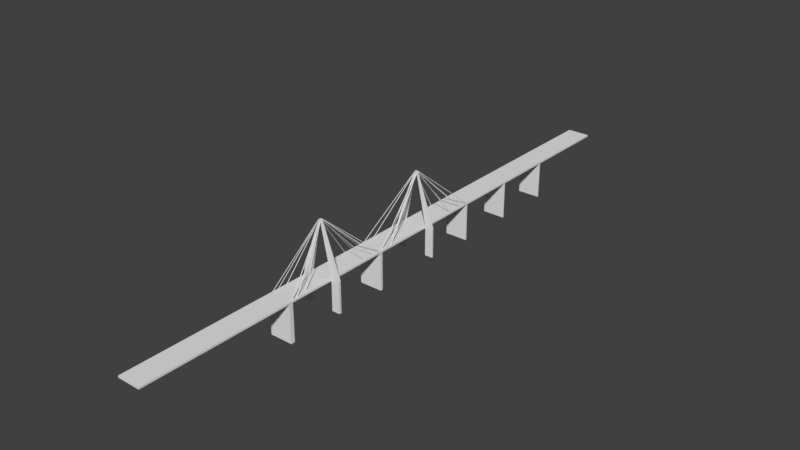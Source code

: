 # Source: Puenter.blend  (saved by Blender 2.77.0; exported with 4.5.12 LTS)
import bpy
from mathutils import Matrix  # noqa: F401  (used for matrix-valued properties, if any)

bpy.ops.wm.read_factory_settings(use_empty=True)
scene = bpy.context.scene
scene.name = 'Scene'

# ---- collections
col_collection_1 = bpy.data.collections.new('Collection 1'); scene.collection.children.link(col_collection_1)

# ---- materials (node trees are filled in below, after node groups)
mat_material = bpy.data.materials.new('Material')
mat_material.alpha_threshold = 0.0
mat_material.use_transparent_shadow = False
mat_material.roughness = 0.5
mat_material.line_color = (0.0, 0.0, 0.0, 1.0)

# ---- material node trees

# ---- world
world_world = bpy.data.worlds.new('World'); scene.world = world_world
world_world.color = (0.05088, 0.05088, 0.05088)
world_world.use_sun_shadow = False
world_world.sun_shadow_jitter_overblur = 0.0
world_world.cycles.sampling_method = 'MANUAL'

# ---- meshes
me_cube = bpy.data.meshes.new('Cube')
me_cube.from_pydata([(0.2894, 6.556, 0.2436), (0.2894, -8.641, 0.2436), (-0.2894, -8.641, 0.2436), (-0.2894, 6.556, 0.2436), (0.2894, 6.556, 0.2894), (0.2894, -8.641, 0.2894), (-0.2894, -8.641, 0.2894), (-0.2894, 6.556, 0.2894), (0.2894, 5.774, 0.2436), (0.2894, 4.235, 0.2436), (0.2894, 4.208, 0.2436), (0.2894, 2.668, 0.2436), (0.2894, 2.642, 0.2436), (0.2894, 1.111, 0.2436), (0.2894, 1.076, 0.2436), (0.2894, -0.4508, 0.2436), (0.2894, -0.4897, 0.2436), (0.2894, -1.988, 0.2436), (0.2894, -2.056, 0.2436), (0.2894, -3.557, 0.2436), (0.2894, -3.621, 0.2436), (0.2894, -4.76, 0.2436), (0.2894, -4.861, 0.2436), (-0.2894, -4.861, 0.2436), (-0.2894, -4.76, 0.2436), (-0.2894, -3.621, 0.2436), (-0.2894, -3.557, 0.2436), (-0.2894, -2.056, 0.2436), (-0.2894, -1.988, 0.2436), (-0.2894, -0.4897, 0.2436), (-0.2894, -0.4508, 0.2436), (-0.2894, 1.076, 0.2436), (-0.2894, 1.111, 0.2436), (-0.2894, 2.642, 0.2436), (-0.2894, 2.668, 0.2436), (-0.2894, 4.208, 0.2436), (-0.2894, 4.235, 0.2436), (-0.2894, 5.774, 0.2436), (0.2894, 5.774, 0.2894), (0.2894, 4.235, 0.2894), (0.2894, 4.208, 0.2894), (0.2894, 2.668, 0.2894), (0.2894, 2.642, 0.2894), (0.2894, 1.111, 0.2894), (0.2894, 1.076, 0.2894), (0.2894, -0.4508, 0.2894), (0.2894, -0.4897, 0.2894), (0.2894, -1.988, 0.2894), (0.2894, -2.056, 0.2894), (0.2894, -3.557, 0.2894), (0.2894, -3.621, 0.2894), (0.2894, -4.76, 0.2894), (0.2894, -4.861, 0.2894), (-0.2894, -4.861, 0.2894), (-0.2894, -4.76, 0.2894), (-0.2894, -3.621, 0.2894), (-0.2894, -3.557, 0.2894), (-0.2894, -2.056, 0.2894), (-0.2894, -1.988, 0.2894), (-0.2894, -0.4897, 0.2894), (-0.2894, -0.4508, 0.2894), (-0.2894, 1.076, 0.2894), (-0.2894, 1.111, 0.2894), (-0.2894, 2.642, 0.2894), (-0.2894, 2.668, 0.2894), (-0.2894, 4.208, 0.2894), (-0.2894, 4.235, 0.2894), (-0.2894, 5.774, 0.2894), (0.4912, -0.4508, 0.2436), (0.4912, -0.4897, 0.2436), (0.4912, -3.557, 0.2436), (0.4912, -3.621, 0.2436), (-0.4912, -3.621, 0.2436), (-0.4912, -3.557, 0.2436), (-0.4912, -0.4897, 0.2436), (-0.4912, -0.4508, 0.2436), (0.4912, -0.4508, 0.2894), (0.4912, -0.4897, 0.2894), (0.4912, -3.557, 0.2894), (0.4912, -3.621, 0.2894), (-0.4912, -3.621, 0.2894), (-0.4912, -3.557, 0.2894), (-0.4912, -0.4897, 0.2894), (-0.4912, -0.4508, 0.2894), (0.01356, -0.4508, 1.591), (0.01356, -0.4897, 1.591), (0.01356, -3.557, 1.591), (0.01356, -3.621, 1.591), (-0.01356, -3.621, 1.591), (-0.01356, -3.557, 1.591), (-0.01356, -0.4897, 1.591), (-0.01356, -0.4508, 1.591), (0.02302, -0.4508, 1.591), (0.02302, -0.4897, 1.591), (0.02302, -3.557, 1.591), (0.02302, -3.621, 1.591), (-0.02302, -3.621, 1.591), (-0.02302, -3.557, 1.591), (-0.02302, -0.4897, 1.591), (-0.02302, -0.4508, 1.591), (0.2894, -3.557, -0.4877), (0.2894, -3.621, -0.4877), (-0.2894, -3.621, -0.4877), (-0.2894, -3.557, -0.4877), (0.4912, -3.557, -0.4877), (0.4912, -3.621, -0.4877), (-0.4912, -3.621, -0.4877), (-0.4912, -3.557, -0.4877), (0.2894, -0.4508, -0.456), (0.2894, -0.4897, -0.456), (-0.2894, -0.4897, -0.456), (-0.2894, -0.4508, -0.456), (0.4912, -0.4508, -0.456), (0.4912, -0.4897, -0.456), (-0.4912, -0.4897, -0.456), (-0.4912, -0.4508, -0.456), (0.2894, 4.235, -0.6992), (0.2894, 4.208, -0.6992), (0.2894, 2.668, -0.6992), (0.2894, 2.642, -0.6992), (0.2894, 1.111, -0.6992), (0.2894, 1.076, -0.6992), (0.2894, -1.988, -0.6992), (0.2894, -2.056, -0.6992), (0.2894, -4.76, -0.6992), (0.2894, -4.861, -0.6992), (-0.2894, -4.861, -0.6992), (-0.2894, -4.76, -0.6992), (-0.2894, -2.056, -0.6992), (-0.2894, -1.988, -0.6992), (-0.2894, 1.076, -0.6992), (-0.2894, 1.111, -0.6992), (-0.2894, 2.642, -0.6992), (-0.2894, 2.668, -0.6992), (-0.2894, 4.208, -0.6992), (-0.2894, 4.235, -0.6992), (0.02891, -0.4897, 1.575), (0.01703, -0.4897, 1.575), (0.01703, -0.4508, 1.575), (0.02891, -0.4508, 1.575), (-0.03307, -0.4897, 1.563), (-0.03307, -0.4508, 1.563), (-0.01948, -0.4897, 1.563), (-0.01948, -0.4508, 1.563), (0.2543, -1.985, 0.2957), (0.2638, -1.985, 0.2957), (-0.2618, -1.985, 0.2957), (-0.2712, -1.985, 0.2957), (0.2697, -1.985, 0.2794), (-0.2813, -1.985, 0.2678), (-0.2677, -1.985, 0.2678), (0.2578, -1.985, 0.2794), (0.02919, -3.621, 1.574), (0.0172, -3.621, 1.574), (0.0172, -3.557, 1.574), (0.02919, -3.557, 1.574), (-0.01859, -3.621, 1.567), (-0.03156, -3.621, 1.567), (-0.01859, -3.557, 1.567), (-0.03156, -3.557, 1.567), (-0.2596, -2.072, 0.3), (-0.2691, -2.072, 0.3), (0.2634, -2.072, 0.3), (0.2729, -2.072, 0.3), (-0.2646, -2.072, 0.2762), (-0.2776, -2.072, 0.2762), (0.2671, -2.072, 0.2828), (0.2791, -2.072, 0.2828), (-0.2771, -4.768, 0.2917), (-0.2866, -4.768, 0.2917), (0.2634, -4.768, 0.2917), (0.2729, -4.768, 0.2917), (0.2791, -4.768, 0.2746), (-0.2822, -4.768, 0.268), (0.2671, -4.768, 0.2746), (-0.2951, -4.768, 0.268), (-0.2918, 1.092, 0.2829), (-0.2823, 1.092, 0.2829), (0.2795, 1.092, 0.2829), (0.2889, 1.092, 0.2829), (0.2948, 1.092, 0.2665), (0.283, 1.092, 0.2665), (-0.3018, 1.092, 0.255), (-0.2882, 1.092, 0.255), (-0.03769, -3.621, 1.55), (-0.02221, -3.621, 1.55), (-0.02221, -3.557, 1.55), (-0.03769, -3.557, 1.55), (-0.04118, -3.621, 1.54), (-0.02426, -3.621, 1.54), (-0.02426, -3.557, 1.54), (-0.04118, -3.557, 1.54), (0.01905, -3.621, 1.565), (0.01905, -3.557, 1.565), (0.03234, -3.557, 1.565), (0.03234, -3.621, 1.565), (0.02045, -3.621, 1.558), (0.02045, -3.557, 1.558), (0.03471, -3.557, 1.558), (0.03471, -3.621, 1.558), (-0.2649, -2.275, 0.2642), (-0.2613, -2.275, 0.2812), (-0.2804, -2.275, 0.2642), (-0.2743, -2.275, 0.2812), (0.2639, -2.275, 0.2878), (0.2759, -2.275, 0.2878), (0.2657, -2.275, 0.2791), (0.279, -2.275, 0.2791), (-0.2663, -2.575, 0.2741), (-0.2642, -2.575, 0.2838), (-0.2832, -2.575, 0.2741), (-0.2797, -2.575, 0.2838), (0.2562, -2.575, 0.2816), (0.2695, -2.575, 0.2816), (0.2576, -2.575, 0.275), (0.2719, -2.575, 0.275), (0.2802, -4.63, 0.2823), (0.2771, -4.639, 0.2815), (0.2651, -4.639, 0.2815), (-0.2673, -4.616, 0.2835), (-0.2637, -4.633, 0.2821), (-0.2766, -4.633, 0.2821), (-0.2828, -4.616, 0.2835), (0.267, -4.63, 0.2823), (-0.2897, -4.356, 0.2566), (-0.2876, -4.356, 0.2662), (-0.3031, -4.356, 0.2662), (-0.3066, -4.356, 0.2566), (0.2542, -4.356, 0.258), (0.2518, -4.356, 0.2646), (0.2385, -4.356, 0.2646), (0.2399, -4.356, 0.258), (0.02078, -0.4897, 1.557), (0.02078, -0.4508, 1.557), (0.03527, -0.4897, 1.557), (0.03527, -0.4508, 1.557), (0.02394, -0.4897, 1.542), (0.02394, -0.4508, 1.542), (0.04063, -0.4897, 1.542), (0.04063, -0.4508, 1.542), (-0.03991, -0.4508, 1.544), (-0.02351, -0.4508, 1.544), (-0.03991, -0.4897, 1.544), (-0.02351, -0.4897, 1.544), (-0.04503, -0.4508, 1.53), (-0.02653, -0.4508, 1.53), (-0.04503, -0.4897, 1.53), (-0.02653, -0.4897, 1.53), (0.2858, 0.8448, 0.2613), (0.2795, 0.8448, 0.2789), (0.2676, 0.8448, 0.2789), (-0.2874, 0.8448, 0.2674), (-0.2738, 0.8448, 0.2674), (0.2714, 0.8448, 0.2613), (-0.2942, 0.8448, 0.2484), (-0.2778, 0.8448, 0.2484), (0.2782, 0.4578, 0.2554), (0.2728, 0.4578, 0.2703), (0.2583, 0.4578, 0.2703), (0.2615, 0.4578, 0.2554), (-0.2834, 0.4578, 0.2573), (-0.267, 0.4578, 0.2573), (-0.2885, 0.4578, 0.2431), (-0.27, 0.4578, 0.2431), (0.282, -1.693, 0.2609), (0.2757, -1.693, 0.2786), (0.2638, -1.693, 0.2786), (-0.2692, -1.693, 0.248), (-0.2624, -1.693, 0.267), (-0.2528, -1.693, 0.248), (-0.2488, -1.693, 0.267), (0.2675, -1.693, 0.2609), (0.04063, -1.341, 0.277), (0.03527, -1.341, 0.2919), (0.02078, -1.341, 0.2919), (0.02394, -1.341, 0.277), (-0.04503, -1.341, 0.2648), (-0.03991, -1.341, 0.279), (-0.02653, -1.341, 0.2648), (-0.02351, -1.341, 0.279)], [], [(22, 1, 2, 23), (52, 53, 6, 5), (22, 52, 5, 1), (1, 5, 6, 2), (37, 67, 7, 3), (4, 0, 3, 7), (2, 6, 53, 23), (23, 53, 54, 24), (24, 54, 55, 25), (141, 140, 98, 99), (26, 56, 57, 27), (27, 57, 58, 28), (28, 58, 59, 29), (15, 45, 76, 68), (30, 60, 61, 31), (31, 61, 62, 32), (32, 62, 63, 33), (33, 63, 64, 34), (34, 64, 65, 35), (35, 65, 66, 36), (36, 66, 67, 37), (0, 4, 38, 8), (8, 38, 39, 9), (9, 39, 40, 10), (10, 40, 41, 11), (11, 41, 42, 12), (12, 42, 43, 13), (13, 43, 44, 14), (14, 44, 45, 15), (29, 74, 114, 110), (16, 46, 47, 17), (17, 47, 48, 18), (18, 48, 49, 19), (60, 30, 75, 83), (20, 50, 51, 21), (21, 51, 52, 22), (4, 7, 67, 38), (38, 67, 66, 39), (39, 66, 65, 40), (40, 65, 64, 41), (41, 64, 63, 42), (42, 63, 62, 43), (43, 62, 61, 44), (44, 61, 60, 45), (45, 60, 59, 46), (46, 59, 58, 47), (47, 58, 57, 48), (48, 57, 56, 49), (49, 56, 55, 50), (50, 55, 54, 51), (51, 54, 53, 52), (0, 8, 37, 3), (8, 9, 36, 37), (36, 9, 116, 135), (10, 11, 34, 35), (9, 10, 117, 116), (12, 13, 32, 33), (31, 32, 131, 130), (14, 15, 30, 31), (15, 16, 29, 30), (16, 17, 28, 29), (23, 24, 127, 126), (18, 19, 26, 27), (19, 20, 25, 26), (20, 21, 24, 25), (22, 23, 126, 125), (72, 80, 81, 73), (74, 82, 83, 75), (68, 76, 77, 69), (70, 78, 79, 71), (46, 16, 69, 77), (25, 55, 80, 72), (73, 26, 103, 107), (138, 137, 85, 84), (56, 26, 73, 81), (19, 49, 78, 70), (71, 20, 101, 105), (87, 153, 174, 170), (50, 20, 71, 79), (29, 59, 82, 74), (68, 69, 113, 112), (142, 90, 146, 150), (84, 85, 93, 92), (88, 89, 97, 96), (86, 87, 95, 94), (90, 91, 99, 98), (152, 95, 171, 172), (136, 93, 145, 148), (156, 158, 89, 88), (138, 84, 178, 181), (97, 89, 160, 161), (154, 153, 87, 86), (94, 155, 167, 163), (136, 139, 92, 93), (152, 155, 94, 95), (143, 141, 182, 183), (142, 143, 91, 90), (159, 157, 96, 97), (103, 102, 106, 107), (101, 100, 104, 105), (20, 19, 100, 101), (72, 73, 107, 106), (19, 70, 104, 100), (25, 72, 106, 102), (70, 71, 105, 104), (26, 25, 102, 103), (109, 108, 112, 113), (111, 110, 114, 115), (16, 15, 108, 109), (15, 68, 112, 108), (75, 30, 111, 115), (74, 75, 115, 114), (30, 29, 110, 111), (69, 16, 109, 113), (116, 117, 134, 135), (118, 119, 132, 133), (120, 121, 130, 131), (122, 123, 128, 129), (124, 125, 126, 127), (17, 18, 123, 122), (28, 17, 122, 129), (10, 35, 134, 117), (33, 34, 133, 132), (18, 27, 128, 123), (11, 12, 119, 118), (34, 11, 118, 133), (27, 28, 129, 128), (12, 33, 132, 119), (35, 36, 135, 134), (13, 14, 121, 120), (32, 13, 120, 131), (21, 22, 125, 124), (24, 21, 124, 127), (14, 31, 130, 121), (143, 241, 255, 252), (234, 235, 139, 136), (242, 243, 269, 267), (233, 232, 137, 138), (243, 241, 143, 142), (141, 143, 252, 251), (136, 137, 266, 265), (240, 242, 140, 141), (151, 148, 145, 144), (149, 150, 146, 147), (93, 85, 144, 145), (98, 140, 149, 147), (140, 142, 150, 149), (85, 137, 151, 144), (90, 98, 147, 146), (137, 136, 148, 151), (195, 194, 155, 152), (193, 154, 204, 206), (193, 192, 153, 154), (185, 156, 220, 219), (187, 184, 157, 159), (158, 186, 200, 201), (185, 186, 158, 156), (153, 192, 223, 218), (164, 165, 161, 160), (167, 166, 162, 163), (158, 159, 165, 164), (154, 86, 162, 166), (159, 97, 161, 165), (89, 158, 164, 160), (86, 94, 163, 162), (155, 154, 166, 167), (174, 172, 171, 170), (175, 173, 168, 169), (95, 87, 170, 171), (156, 88, 168, 173), (157, 156, 173, 175), (96, 157, 175, 169), (153, 152, 172, 174), (88, 96, 169, 168), (183, 182, 176, 177), (180, 181, 178, 179), (91, 143, 183, 177), (141, 99, 176, 182), (99, 91, 177, 176), (139, 138, 181, 180), (84, 92, 179, 178), (92, 139, 180, 179), (199, 195, 229, 228), (189, 190, 186, 185), (191, 187, 211, 210), (191, 188, 184, 187), (81, 80, 188, 191), (56, 81, 191, 190), (55, 56, 190, 189), (80, 55, 189, 188), (189, 185, 225, 224), (197, 196, 192, 193), (197, 193, 212, 214), (199, 198, 194, 195), (79, 78, 198, 199), (78, 49, 197, 198), (49, 50, 196, 197), (50, 79, 199, 196), (200, 202, 203, 201), (186, 187, 202, 200), (159, 158, 201, 203), (187, 159, 203, 202), (207, 206, 204, 205), (194, 193, 206, 207), (154, 155, 205, 204), (155, 194, 207, 205), (208, 210, 211, 209), (215, 214, 212, 213), (187, 186, 209, 211), (194, 198, 215, 213), (186, 190, 208, 209), (190, 191, 210, 208), (193, 194, 213, 212), (198, 197, 214, 215), (223, 216, 217, 218), (222, 219, 220, 221), (156, 157, 221, 220), (184, 185, 219, 222), (195, 152, 217, 216), (157, 184, 222, 221), (192, 195, 216, 223), (152, 153, 218, 217), (227, 224, 225, 226), (231, 228, 229, 230), (184, 188, 227, 226), (185, 184, 226, 225), (188, 189, 224, 227), (192, 196, 231, 230), (196, 199, 228, 231), (195, 192, 230, 229), (237, 236, 232, 233), (246, 247, 278, 276), (238, 239, 235, 234), (240, 241, 261, 260), (76, 45, 237, 239), (77, 76, 239, 238), (46, 77, 238, 236), (45, 46, 236, 237), (244, 246, 242, 240), (243, 242, 277, 279), (244, 240, 260, 262), (247, 245, 241, 243), (59, 60, 245, 247), (60, 83, 244, 245), (82, 59, 247, 246), (83, 82, 246, 244), (248, 253, 250, 249), (255, 254, 251, 252), (241, 240, 254, 255), (139, 235, 248, 249), (235, 233, 253, 248), (240, 141, 251, 254), (233, 138, 250, 253), (138, 139, 249, 250), (256, 259, 258, 257), (263, 262, 260, 261), (237, 233, 258, 259), (245, 244, 262, 263), (233, 235, 257, 258), (241, 245, 263, 261), (235, 239, 256, 257), (239, 237, 259, 256), (271, 264, 265, 266), (267, 269, 270, 268), (234, 136, 265, 264), (137, 232, 271, 266), (142, 140, 268, 270), (232, 234, 264, 271), (243, 142, 270, 269), (140, 242, 267, 268), (275, 272, 273, 274), (276, 278, 279, 277), (247, 243, 279, 278), (232, 236, 275, 274), (238, 234, 273, 272), (242, 246, 276, 277), (234, 232, 274, 273), (236, 238, 272, 275)])
me_cube.materials.append(mat_material)
me_cube.use_remesh_preserve_volume = False
me_cube.use_remesh_preserve_attributes = False
me_cube.use_mirror_vertex_groups = False
me_cube.update()

# ---- objects
ob_cube = bpy.data.objects.new('Cube', me_cube)

# ---- transforms, parenting, visibility, modifiers, constraints
ob_cube.location = (0.0, 0.0, 0.0)
ob_cube.lock_rotations_4d = False
ob_cube.empty_display_type = 'ARROWS'
ob_cube.lineart.crease_threshold = 0.0

# ---- collection membership
col_collection_1.objects.link(ob_cube)

# ---- scene / render settings (as saved in the file)
scene.frame_start = 1; scene.frame_end = 250; scene.frame_set(1)
scene.render.engine = 'BLENDER_EEVEE_NEXT'
scene.render.resolution_percentage = 50
scene.render.dither_intensity = 0.0
scene.cycles.use_denoising = False
scene.cycles.samples = 128
scene.cycles.sampling_pattern = 'TABULATED_SOBOL'
scene.cycles.light_sampling_threshold = 0.0
scene.cycles.use_adaptive_sampling = False
scene.cycles.use_light_tree = False
scene.cycles.blur_glossy = 0.0
scene.cycles.sample_clamp_indirect = 0.0
scene.view_settings.view_transform = 'Standard'
bpy.context.view_layer.update()

# ---- added for rendering (the .blend has no active camera and no usable light): camera, sun
cam_auto = bpy.data.cameras.new('AutoCamera')
cam_auto.lens = 50.0
cam_auto.sensor_width = 36.0
cam_auto.clip_end = 1000.0
ob_auto_camera = bpy.data.objects.new('AutoCamera', cam_auto)
scene.collection.objects.link(ob_auto_camera)
ob_auto_camera.location = (14.2486, -18.1405, 11.8447)
ob_auto_camera.rotation_euler = (1.09748, -7.21219e-08, 0.694738)
scene.camera = ob_auto_camera
light_auto_sun = bpy.data.lights.new('AutoSun', 'SUN')
light_auto_sun.energy = 3.0
light_auto_sun.angle = 0.0523599
ob_auto_sun = bpy.data.objects.new('AutoSun', light_auto_sun)
scene.collection.objects.link(ob_auto_sun)
ob_auto_sun.rotation_euler = (0.872665, 0.174533, 0.523599)
bpy.context.view_layer.update()
